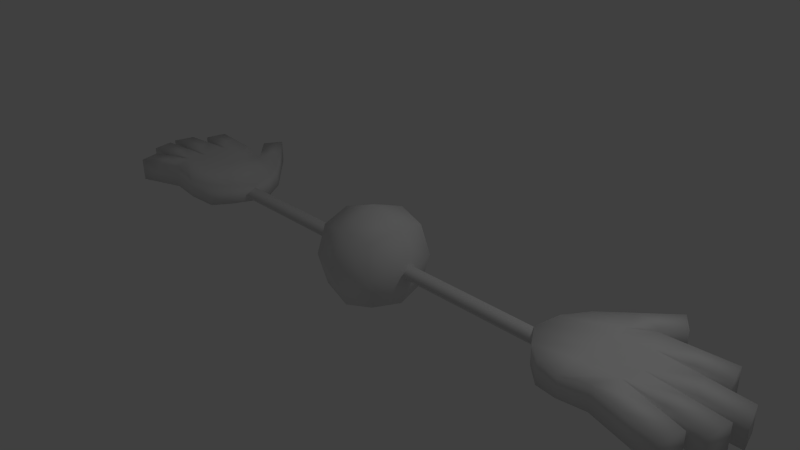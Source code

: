 # Source: carmesh2.blend  (saved by Blender 2.70.0; exported with 4.5.12 LTS)
import bpy
from mathutils import Matrix  # noqa: F401  (used for matrix-valued properties, if any)

bpy.ops.wm.read_factory_settings(use_empty=True)
scene = bpy.context.scene
scene.name = 'Scene'

# ---- collections
col_collection_1 = bpy.data.collections.new('Collection 1'); scene.collection.children.link(col_collection_1)

# ---- materials (node trees are filled in below, after node groups)
mat_material = bpy.data.materials.new('Material')
mat_material.alpha_threshold = 0.0
mat_material.use_transparent_shadow = False
mat_material.roughness = 0.5
mat_material.line_color = (0.0, 0.0, 0.0, 1.0)

# ---- material node trees

# ---- world
world_world = bpy.data.worlds.new('World'); scene.world = world_world
world_world.color = (0.05088, 0.05088, 0.05088)
world_world.use_sun_shadow = False
world_world.sun_shadow_jitter_overblur = 0.0
world_world.cycles.sampling_method = 'MANUAL'
world_world.cycles.sample_map_resolution = 256

# ---- cameras
cam_camera = bpy.data.cameras.new('Camera')
cam_camera.clip_end = 100.0
cam_camera.lens = 35.0
cam_camera.sensor_width = 32.0
cam_camera.sensor_height = 18.0
cam_camera.ortho_scale = 7.314
cam_camera.dof.focus_distance = 0.0
cam_camera.dof.aperture_fstop = 128.0

# ---- lights
light_lamp = bpy.data.lights.new('Lamp', 'POINT')
light_lamp.transmission_factor = 0.0
light_lamp.cutoff_distance = 30.0
light_lamp.energy = 100.0
light_lamp.shadow_buffer_clip_start = 1.001
light_lamp.shadow_soft_size = 0.1
light_lamp.shadow_maximum_resolution = 0.006
light_lamp.use_absolute_resolution = True
light_lamp.cycles.use_multiple_importance_sampling = False

# ---- meshes
me_cube_001 = bpy.data.meshes.new('Cube.001')
me_cube_001.from_pydata([(-0.4304, -0.4304, -0.4304), (-0.4304, 0.4304, -0.4304), (-3.776, -0.6109, -0.04375), (-0.6069, -0.1224, -0.008971), (-0.4304, -0.4304, 0.4304), (-0.4304, 0.4304, 0.4304), (-0.6069, -0.001432, -0.1299), (-0.6069, 0.1195, -0.008971), (0.0, 0.5113, 0.5113), (0.0, 0.5113, -0.5113), (0.0, -0.5113, 0.5113), (0.0, -0.4902, -0.5475), (-0.5113, 5.96e-08, 0.5113), (-0.5113, 5.96e-08, -0.5113), (-0.6069, -0.001432, 0.112), (-2.805, -0.1224, -0.008971), (0.0, 0.004335, -0.7527), (0.0, 5.96e-08, 0.7006), (-0.5113, -0.5113, 0.0), (-0.5113, 0.5113, 0.0), (-2.805, -0.001432, -0.1299), (-2.805, 0.1195, -0.008971), (0.0, 0.7006, 0.0), (0.0, -0.7006, 0.0), (-0.7006, 5.96e-08, 0.0), (-2.805, -0.001432, 0.112), (-3.742, 0.628, -0.03978), (-2.926, 0.622, -0.1491), (-3.058, -0.5072, -0.1612), (-3.776, -0.6109, 0.2806), (-3.742, 0.628, 0.2845), (-2.926, 0.622, 0.1752), (-3.058, -0.5072, 0.1631), (-3.389, 0.622, -0.1491), (-3.389, 0.622, 0.1752), (-3.389, -0.6138, 0.1752), (-3.389, -0.6138, -0.08938), (-2.613, 0.004119, 0.1227), (-3.964, 0.004119, -0.08764), (-3.964, 0.004119, 0.2367), (-2.613, 0.004119, -0.09668), (-3.389, 0.004119, 0.2349), (-3.389, 0.004119, -0.08938), (-3.9, 0.3254, 0.2845), (-2.722, 0.3131, -0.1491), (-2.722, 0.3131, 0.1752), (-3.9, 0.3254, -0.03978), (-3.389, 0.3131, 0.2349), (-3.389, 0.3131, -0.1491), (-2.823, -0.3048, 0.1511), (-3.918, -0.3148, -0.04375), (-3.389, -0.3048, 0.2349), (-3.389, -0.3048, -0.08938), (-3.918, -0.3148, 0.2806), (-2.823, -0.3048, -0.1251), (-3.69, 1.285, -0.1374), (-3.69, 1.285, 0.1869), (-3.866, 1.046, -0.1491), (-3.866, 1.046, 0.1752), (-4.592, 0.7676, -0.1013), (-4.592, 0.7676, 0.223), (-4.654, 0.465, 0.223), (-4.654, 0.465, -0.1013), (-5.036, 0.08317, -0.1537), (-5.036, 0.08317, 0.1706), (-4.96, 0.3826, 0.1706), (-4.96, 0.3826, -0.1537), (-4.938, -0.05715, -0.1263), (-4.938, -0.05715, 0.198), (-4.876, -0.3597, -0.1263), (-4.876, -0.3597, 0.198), (-4.611, -0.7415, -0.1415), (-4.611, -0.7415, 0.1828), (-4.699, -0.4455, -0.1415), (-4.699, -0.4455, 0.1828), (-4.277, 0.3952, -0.07053), (-4.277, 0.3952, 0.2538), (-4.167, 0.6978, -0.07053), (-4.167, 0.6978, 0.2538), (-4.43, 0.354, 0.2276), (-4.43, 0.354, -0.09673), (-4.5, 0.04364, -0.1207), (-4.5, 0.04364, 0.2037), (-4.397, -0.3373, -0.085), (-4.397, -0.3373, 0.2393), (-4.451, -0.02652, 0.2174), (-4.451, -0.02652, -0.1069), (-4.309, -0.3801, 0.2317), (-4.309, -0.3801, -0.0926), (-4.193, -0.6762, 0.2317), (-4.193, -0.6762, -0.0926), (-3.627, 0.8338, -0.1491), (-3.627, 0.8338, 0.1752), (-3.308, 0.9537, -0.1433), (-3.308, 0.9537, 0.181), (-1.25, -0.1224, -0.008971), (-1.25, -0.001432, -0.1299), (-1.25, 0.1195, -0.008971), (-1.25, -0.001432, 0.112), (-2.028, -0.1224, -0.008971), (-2.028, -0.001432, -0.1299), (-2.028, 0.1195, -0.008971), (-2.028, -0.001432, 0.112), (-1.639, -0.1224, -0.008971), (-1.639, -0.001432, -0.1299), (-1.639, 0.1195, -0.008971), (-1.639, -0.001432, 0.112)], [], [(24, 19, 1, 13), (47, 34, 30, 43), (23, 18, 0, 11), (48, 33, 27, 44), (17, 8, 5, 12), (19, 22, 9, 1), (35, 29, 2, 36), (13, 1, 9, 16), (49, 32, 28, 54), (18, 24, 13, 0), (91, 92, 58, 57), (75, 76, 61, 62), (10, 17, 12, 4), (0, 13, 16, 11), (46, 43, 76, 75), (12, 5, 19, 24), (99, 102, 25, 15), (100, 99, 15, 20), (10, 4, 18, 23), (5, 8, 22, 19), (101, 100, 20, 21), (4, 12, 24, 18), (102, 101, 21, 25), (45, 31, 34, 47), (46, 26, 33, 48), (32, 35, 36, 28), (30, 34, 33, 26), (51, 41, 39, 53), (52, 42, 40, 54), (45, 37, 40, 44), (83, 84, 70, 69), (49, 37, 41, 51), (50, 38, 42, 52), (41, 47, 43, 39), (42, 48, 44, 40), (79, 80, 66, 65), (37, 45, 47, 41), (38, 46, 48, 42), (31, 45, 44, 27), (37, 49, 54, 40), (35, 51, 53, 29), (36, 52, 54, 28), (87, 88, 73, 74), (32, 49, 51, 35), (2, 50, 52, 36), (58, 56, 55, 57), (93, 91, 57, 55), (92, 94, 56, 58), (94, 93, 55, 56), (61, 60, 59, 62), (77, 75, 62, 59), (76, 78, 60, 61), (78, 77, 59, 60), (64, 65, 66, 63), (80, 81, 63, 66), (82, 79, 65, 64), (81, 82, 64, 63), (70, 68, 67, 69), (84, 85, 68, 70), (86, 83, 69, 67), (85, 86, 67, 68), (72, 74, 73, 71), (89, 87, 74, 72), (90, 89, 72, 71), (88, 90, 71, 73), (26, 46, 75, 77), (43, 30, 78, 76), (30, 26, 77, 78), (43, 46, 80, 79), (46, 38, 81, 80), (39, 43, 79, 82), (38, 39, 82, 81), (50, 53, 84, 83), (53, 39, 85, 84), (38, 50, 83, 86), (39, 38, 86, 85), (53, 50, 88, 87), (29, 53, 87, 89), (2, 29, 89, 90), (50, 2, 90, 88), (33, 34, 92, 91), (27, 33, 91, 93), (34, 31, 94, 92), (31, 27, 93, 94), (3, 14, 98, 95), (6, 3, 95, 96), (7, 6, 96, 97), (14, 7, 97, 98), (103, 106, 102, 99), (104, 103, 99, 100), (105, 104, 100, 101), (106, 105, 101, 102), (95, 98, 106, 103), (96, 95, 103, 104), (97, 96, 104, 105), (98, 97, 105, 106)])
me_cube_001.polygons.foreach_set('use_smooth', [True] * 96)
_uv = me_cube_001.uv_layers.new(name='UVMap')
_uv.uv.foreach_set('vector', [0.602, 0.6059, 0.4429, 0.6047, 0.4785, 0.4512, 0.6186, 0.4728, 0.7317, 0.1407, 0.7523, 0.09356, 0.8067, 0.1166, 0.8103, 0.1733, 0.8907, 0.6111, 0.7283, 0.6078, 0.7246, 0.504, 0.8232, 0.4166, 0.7302, 0.1399, 0.751, 0.09294, 0.6806, 0.06175, 0.6287, 0.09499, 0.6652, 0.8997, 0.4728, 0.9161, 0.4763, 0.7584, 0.6157, 0.7382, 0.4205, 0.6025, 0.04224, 0.6025, 0.04224, 0.2243, 0.3606, 0.2841, 0.669, 0.2816, 0.7284, 0.3073, 0.7271, 0.3067, 0.6679, 0.281, 0.6186, 0.4728, 0.4785, 0.4512, 0.4735, 0.2936, 0.6721, 0.3044, 0.6036, 0.1964, 0.6257, 0.243, 0.6244, 0.2424, 0.6025, 0.1958, 0.7283, 0.6078, 0.602, 0.6059, 0.6186, 0.4728, 0.7246, 0.504, 0.8015, 0.07677, 0.8028, 0.07739, 0.8532, 0.06122, 0.8519, 0.0606, 0.871, 0.1874, 0.8723, 0.188, 0.9342, 0.2027, 0.9329, 0.2021, 0.8228, 0.7904, 0.6652, 0.8997, 0.6157, 0.7382, 0.7207, 0.7106, 0.7246, 0.504, 0.6186, 0.4728, 0.6721, 0.3044, 0.8232, 0.4166, 0.809, 0.1726, 0.8103, 0.1733, 0.8723, 0.188, 0.871, 0.1874, 0.6157, 0.7382, 0.4763, 0.7584, 0.4429, 0.6047, 0.602, 0.6059, 0.232, 0.1163, 0.232, 0.1816, 0.05645, 0.1816, 0.05645, 0.1163, 0.232, 0.05101, 0.232, 0.1163, 0.05645, 0.1163, 0.05645, 0.05101, 0.8228, 0.7904, 0.7207, 0.7106, 0.7283, 0.6078, 0.8907, 0.6111, 0.3606, 0.9209, 0.04224, 0.9807, 0.04224, 0.6025, 0.4205, 0.6025, 0.232, 0.1163, 0.232, 0.05101, 0.05645, 0.05101, 0.05645, 0.1163, 0.7207, 0.7106, 0.6157, 0.7382, 0.602, 0.6059, 0.7283, 0.6078, 0.232, 0.1816, 0.232, 0.1163, 0.05645, 0.1163, 0.05645, 0.1816, 0.63, 0.09561, 0.6819, 0.06237, 0.7523, 0.09356, 0.7317, 0.1407, 0.809, 0.1726, 0.8054, 0.116, 0.751, 0.09294, 0.7302, 0.1399, 0.6257, 0.243, 0.669, 0.2816, 0.6679, 0.281, 0.6244, 0.2424, 0.8067, 0.1166, 0.7523, 0.09356, 0.751, 0.09294, 0.8054, 0.116, 0.69, 0.2347, 0.7109, 0.1877, 0.7982, 0.2264, 0.77, 0.2719, 0.6888, 0.2341, 0.7096, 0.1871, 0.5916, 0.1348, 0.6025, 0.1958, 0.63, 0.09561, 0.5924, 0.1352, 0.5916, 0.1348, 0.6287, 0.09499, 0.8398, 0.3069, 0.8411, 0.3075, 0.9123, 0.3431, 0.911, 0.3425, 0.6036, 0.1964, 0.5924, 0.1352, 0.7109, 0.1877, 0.69, 0.2347, 0.7687, 0.2713, 0.7969, 0.2258, 0.7096, 0.1871, 0.6888, 0.2341, 0.7109, 0.1877, 0.7317, 0.1407, 0.8103, 0.1733, 0.7982, 0.2264, 0.7096, 0.1871, 0.7302, 0.1399, 0.6287, 0.09499, 0.5916, 0.1348, 0.8926, 0.2045, 0.8913, 0.2039, 0.9736, 0.2351, 0.9749, 0.2358, 0.5924, 0.1352, 0.63, 0.09561, 0.7317, 0.1407, 0.7109, 0.1877, 0.7969, 0.2258, 0.809, 0.1726, 0.7302, 0.1399, 0.7096, 0.1871, 0.6819, 0.06237, 0.63, 0.09561, 0.6287, 0.09499, 0.6806, 0.06175, 0.5924, 0.1352, 0.6036, 0.1964, 0.6025, 0.1958, 0.5916, 0.1348, 0.669, 0.2816, 0.69, 0.2347, 0.77, 0.2719, 0.7284, 0.3073, 0.6679, 0.281, 0.6888, 0.2341, 0.6025, 0.1958, 0.6244, 0.2424, 0.8248, 0.3081, 0.8235, 0.3074, 0.8782, 0.3436, 0.8795, 0.3442, 0.6257, 0.243, 0.6036, 0.1964, 0.69, 0.2347, 0.669, 0.2816, 0.7271, 0.3067, 0.7687, 0.2713, 0.6888, 0.2341, 0.6679, 0.281, 0.8532, 0.06122, 0.8428, 0.01295, 0.8415, 0.01233, 0.8519, 0.0606, 0.761, 0.03704, 0.8015, 0.07677, 0.8519, 0.0606, 0.8415, 0.01233, 0.8028, 0.07739, 0.7623, 0.03766, 0.8428, 0.01295, 0.8532, 0.06122, 0.7623, 0.03766, 0.761, 0.03704, 0.8415, 0.01233, 0.8428, 0.01295, 0.9342, 0.2027, 0.9451, 0.1525, 0.9438, 0.1519, 0.9329, 0.2021, 0.8746, 0.1339, 0.871, 0.1874, 0.9329, 0.2021, 0.9438, 0.1519, 0.8723, 0.188, 0.8759, 0.1346, 0.9451, 0.1525, 0.9342, 0.2027, 0.8759, 0.1346, 0.8746, 0.1339, 0.9438, 0.1519, 0.9451, 0.1525, 0.9663, 0.2864, 0.9749, 0.2358, 0.9736, 0.2351, 0.965, 0.2858, 0.8913, 0.2039, 0.881, 0.2558, 0.965, 0.2858, 0.9736, 0.2351, 0.8823, 0.2564, 0.8926, 0.2045, 0.9749, 0.2358, 0.9663, 0.2864, 0.881, 0.2558, 0.8823, 0.2564, 0.9663, 0.2864, 0.965, 0.2858, 0.9123, 0.3431, 0.9421, 0.3013, 0.9409, 0.3007, 0.911, 0.3425, 0.8411, 0.3075, 0.8702, 0.2638, 0.9421, 0.3013, 0.9123, 0.3431, 0.8689, 0.2632, 0.8398, 0.3069, 0.911, 0.3425, 0.9409, 0.3007, 0.8702, 0.2638, 0.8689, 0.2632, 0.9409, 0.3007, 0.9421, 0.3013, 0.8461, 0.3833, 0.8795, 0.3442, 0.8782, 0.3436, 0.8448, 0.3827, 0.7873, 0.3453, 0.8248, 0.3081, 0.8795, 0.3442, 0.8461, 0.3833, 0.786, 0.3447, 0.7873, 0.3453, 0.8461, 0.3833, 0.8448, 0.3827, 0.8235, 0.3074, 0.786, 0.3447, 0.8448, 0.3827, 0.8782, 0.3436, 0.8054, 0.116, 0.809, 0.1726, 0.871, 0.1874, 0.8746, 0.1339, 0.8103, 0.1733, 0.8067, 0.1166, 0.8759, 0.1346, 0.8723, 0.188, 0.8067, 0.1166, 0.8054, 0.116, 0.8746, 0.1339, 0.8759, 0.1346, 0.8103, 0.1733, 0.809, 0.1726, 0.8913, 0.2039, 0.8926, 0.2045, 0.809, 0.1726, 0.7969, 0.2258, 0.881, 0.2558, 0.8913, 0.2039, 0.7982, 0.2264, 0.8103, 0.1733, 0.8926, 0.2045, 0.8823, 0.2564, 0.7969, 0.2258, 0.7982, 0.2264, 0.8823, 0.2564, 0.881, 0.2558, 0.7687, 0.2713, 0.77, 0.2719, 0.8411, 0.3075, 0.8398, 0.3069, 0.77, 0.2719, 0.7982, 0.2264, 0.8702, 0.2638, 0.8411, 0.3075, 0.7969, 0.2258, 0.7687, 0.2713, 0.8398, 0.3069, 0.8689, 0.2632, 0.7982, 0.2264, 0.7969, 0.2258, 0.8689, 0.2632, 0.8702, 0.2638, 0.77, 0.2719, 0.7687, 0.2713, 0.8235, 0.3074, 0.8248, 0.3081, 0.7284, 0.3073, 0.77, 0.2719, 0.8248, 0.3081, 0.7873, 0.3453, 0.7271, 0.3067, 0.7284, 0.3073, 0.7873, 0.3453, 0.786, 0.3447, 0.7687, 0.2713, 0.7271, 0.3067, 0.786, 0.3447, 0.8235, 0.3074, 0.751, 0.09294, 0.7523, 0.09356, 0.8028, 0.07739, 0.8015, 0.07677, 0.6806, 0.06175, 0.751, 0.09294, 0.8015, 0.07677, 0.761, 0.03704, 0.7523, 0.09356, 0.6819, 0.06237, 0.7623, 0.03766, 0.8028, 0.07739, 0.6819, 0.06237, 0.6806, 0.06175, 0.761, 0.03704, 0.7623, 0.03766, 0.5529, 0.1163, 0.5529, 0.1816, 0.4075, 0.1816, 0.4075, 0.1163, 0.5529, 0.05101, 0.5529, 0.1163, 0.4075, 0.1163, 0.4075, 0.05101, 0.5529, 0.1163, 0.5529, 0.05101, 0.4075, 0.05101, 0.4075, 0.1163, 0.5529, 0.1816, 0.5529, 0.1163, 0.4075, 0.1163, 0.4075, 0.1816, 0.3198, 0.1163, 0.3198, 0.1816, 0.232, 0.1816, 0.232, 0.1163, 0.3198, 0.05101, 0.3198, 0.1163, 0.232, 0.1163, 0.232, 0.05101, 0.3198, 0.1163, 0.3198, 0.05101, 0.232, 0.05101, 0.232, 0.1163, 0.3198, 0.1816, 0.3198, 0.1163, 0.232, 0.1163, 0.232, 0.1816, 0.4075, 0.1163, 0.4075, 0.1816, 0.3198, 0.1816, 0.3198, 0.1163, 0.4075, 0.05101, 0.4075, 0.1163, 0.3198, 0.1163, 0.3198, 0.05101, 0.4075, 0.1163, 0.4075, 0.05101, 0.3198, 0.05101, 0.3198, 0.1163, 0.4075, 0.1816, 0.4075, 0.1163, 0.3198, 0.1163, 0.3198, 0.1816])
me_cube_001.use_remesh_preserve_volume = False
me_cube_001.use_remesh_preserve_attributes = False
me_cube_001.use_mirror_vertex_groups = False
me_cube_001.update()
me_cylinder_004 = bpy.data.meshes.new('Cylinder.004')
me_cylinder_004.from_pydata([(-0.5939, 0.08403, 4.422e-10), (-0.5939, -0.08403, 5.101e-08), (-0.4549, 0.08403, 0.3817), (-0.4549, -0.08403, 0.3817), (-0.1031, 0.08403, 0.5848), (-0.1031, -0.08403, 0.5848), (0.2969, 0.08403, 0.5143), (0.2969, -0.08403, 0.5143), (0.5581, 0.08403, 0.2031), (0.5581, -0.08403, 0.2031), (0.5581, 0.08403, -0.2031), (0.5581, -0.08403, -0.2031), (0.2969, 0.08403, -0.5143), (0.2969, -0.08403, -0.5143), (-0.1031, 0.08403, -0.5848), (-0.1031, -0.08403, -0.5848), (-0.4549, 0.08403, -0.3817), (-0.4549, -0.08403, -0.3817)], [], [(0, 1, 3, 2), (2, 3, 5, 4), (4, 5, 7, 6), (6, 7, 9, 8), (8, 9, 11, 10), (10, 11, 13, 12), (12, 13, 15, 14), (3, 1, 17, 15, 13, 11, 9, 7, 5), (16, 17, 1, 0), (14, 15, 17, 16), (0, 2, 4, 6, 8, 10, 12, 14, 16)])
me_cylinder_004.polygons.foreach_set('use_smooth', [1, 1, 1, 1, 1, 1, 1, 0, 1, 1, 0])
_uv = me_cylinder_004.uv_layers.new(name='UVMap')
_uv.uv.foreach_set('vector', [0.96, 0.09257, 0.9821, 0.09267, 0.9815, 0.1503, 0.9604, 0.1506, 0.9604, 0.1506, 0.9815, 0.1503, 0.9804, 0.1737, 0.9612, 0.1741, 0.9612, 0.1741, 0.9804, 0.1737, 0.9793, 0.1584, 0.962, 0.1587, 0.962, 0.1587, 0.9793, 0.1584, 0.9788, 0.1194, 0.9625, 0.1194, 0.9625, 0.1194, 0.9788, 0.1194, 0.9788, 0.07249, 0.9625, 0.07231, 0.9625, 0.07231, 0.9788, 0.07249, 0.9794, 0.03231, 0.9621, 0.0319, 0.9621, 0.0319, 0.9794, 0.03231, 0.9805, 0.01502, 0.9613, 0.01445, 0.8397, 0.1262, 0.8266, 0.08935, 0.8405, 0.053, 0.8746, 0.03394, 0.913, 0.04066, 0.9384, 0.07011, 0.9387, 0.109, 0.9134, 0.1391, 0.8741, 0.1461, 0.9604, 0.03561, 0.9816, 0.03609, 0.9821, 0.09267, 0.96, 0.09257, 0.9613, 0.01445, 0.9805, 0.01502, 0.9816, 0.03609, 0.9604, 0.03561, 0.8288, 0.09071, 0.8415, 0.1263, 0.8747, 0.1454, 0.9125, 0.1387, 0.9369, 0.1096, 0.9366, 0.07215, 0.9122, 0.04375, 0.8751, 0.03727, 0.8422, 0.05565])
me_cylinder_004.use_remesh_preserve_volume = False
me_cylinder_004.use_remesh_preserve_attributes = False
me_cylinder_004.use_mirror_vertex_groups = False
me_cylinder_004.update()
me_cylinder_003 = bpy.data.meshes.new('Cylinder.003')
me_cylinder_003.from_pydata([(0.3143, 0.4495, -4.705e-10), (-0.3143, 0.4495, 3.78e-08), (0.3143, 0.3443, 0.2889), (-0.3143, 0.3443, 0.2889), (0.3143, 0.07805, 0.4426), (-0.3143, 0.07805, 0.4426), (0.3143, -0.2247, 0.3892), (-0.3143, -0.2247, 0.3892), (0.3143, -0.4224, 0.1537), (-0.3143, -0.4224, 0.1537), (0.3143, -0.4224, -0.1537), (-0.3143, -0.4224, -0.1537), (0.3143, -0.2247, -0.3892), (-0.3143, -0.2247, -0.3892), (0.3143, 0.07805, -0.4426), (-0.3143, 0.07805, -0.4426), (0.3143, 0.3443, -0.2889), (-0.3143, 0.3443, -0.2889)], [], [(0, 1, 3, 2), (2, 3, 5, 4), (4, 5, 7, 6), (6, 7, 9, 8), (8, 9, 11, 10), (10, 11, 13, 12), (12, 13, 15, 14), (3, 1, 17, 15, 13, 11, 9, 7, 5), (16, 17, 1, 0), (14, 15, 17, 16), (0, 2, 4, 6, 8, 10, 12, 14, 16)])
me_cylinder_003.polygons.foreach_set('use_smooth', [1, 1, 1, 1, 1, 1, 1, 0, 1, 1, 0])
me_cylinder_003.use_remesh_preserve_volume = False
me_cylinder_003.use_remesh_preserve_attributes = False
me_cylinder_003.use_mirror_vertex_groups = False
me_cylinder_003.update()
me_cylinder_002 = bpy.data.meshes.new('Cylinder.002')
me_cylinder_002.from_pydata([(0.3143, 0.4495, -4.705e-10), (-0.3143, 0.4495, 3.78e-08), (0.3143, 0.3443, 0.2889), (-0.3143, 0.3443, 0.2889), (0.3143, 0.07805, 0.4426), (-0.3143, 0.07805, 0.4426), (0.3143, -0.2247, 0.3892), (-0.3143, -0.2247, 0.3892), (0.3143, -0.4224, 0.1537), (-0.3143, -0.4224, 0.1537), (0.3143, -0.4224, -0.1537), (-0.3143, -0.4224, -0.1537), (0.3143, -0.2247, -0.3892), (-0.3143, -0.2247, -0.3892), (0.3143, 0.07805, -0.4426), (-0.3143, 0.07805, -0.4426), (0.3143, 0.3443, -0.2889), (-0.3143, 0.3443, -0.2889)], [], [(0, 1, 3, 2), (2, 3, 5, 4), (4, 5, 7, 6), (6, 7, 9, 8), (8, 9, 11, 10), (10, 11, 13, 12), (12, 13, 15, 14), (3, 1, 17, 15, 13, 11, 9, 7, 5), (16, 17, 1, 0), (14, 15, 17, 16), (0, 2, 4, 6, 8, 10, 12, 14, 16)])
me_cylinder_002.polygons.foreach_set('use_smooth', [1, 1, 1, 1, 1, 1, 1, 0, 1, 1, 0])
me_cylinder_002.use_remesh_preserve_volume = False
me_cylinder_002.use_remesh_preserve_attributes = False
me_cylinder_002.use_mirror_vertex_groups = False
me_cylinder_002.update()
me_cylinder_001 = bpy.data.meshes.new('Cylinder.001')
me_cylinder_001.from_pydata([(0.3143, 0.4495, -4.705e-10), (-0.3143, 0.4495, 3.78e-08), (0.3143, 0.3443, 0.2889), (-0.3143, 0.3443, 0.2889), (0.3143, 0.07805, 0.4426), (-0.3143, 0.07805, 0.4426), (0.3143, -0.2247, 0.3892), (-0.3143, -0.2247, 0.3892), (0.3143, -0.4224, 0.1537), (-0.3143, -0.4224, 0.1537), (0.3143, -0.4224, -0.1537), (-0.3143, -0.4224, -0.1537), (0.3143, -0.2247, -0.3892), (-0.3143, -0.2247, -0.3892), (0.3143, 0.07805, -0.4426), (-0.3143, 0.07805, -0.4426), (0.3143, 0.3443, -0.2889), (-0.3143, 0.3443, -0.2889)], [], [(0, 1, 3, 2), (2, 3, 5, 4), (4, 5, 7, 6), (6, 7, 9, 8), (8, 9, 11, 10), (10, 11, 13, 12), (12, 13, 15, 14), (3, 1, 17, 15, 13, 11, 9, 7, 5), (16, 17, 1, 0), (14, 15, 17, 16), (0, 2, 4, 6, 8, 10, 12, 14, 16)])
me_cylinder_001.polygons.foreach_set('use_smooth', [1, 1, 1, 1, 1, 1, 1, 0, 1, 1, 0])
me_cylinder_001.use_remesh_preserve_volume = False
me_cylinder_001.use_remesh_preserve_attributes = False
me_cylinder_001.use_mirror_vertex_groups = False
me_cylinder_001.update()
me_cylinder = bpy.data.meshes.new('Cylinder')
me_cylinder.from_pydata([(0.3143, 0.4495, -4.705e-10), (-0.3143, 0.4495, 3.78e-08), (0.3143, 0.3443, 0.2889), (-0.3143, 0.3443, 0.2889), (0.3143, 0.07805, 0.4426), (-0.3143, 0.07805, 0.4426), (0.3143, -0.2247, 0.3892), (-0.3143, -0.2247, 0.3892), (0.3143, -0.4224, 0.1537), (-0.3143, -0.4224, 0.1537), (0.3143, -0.4224, -0.1537), (-0.3143, -0.4224, -0.1537), (0.3143, -0.2247, -0.3892), (-0.3143, -0.2247, -0.3892), (0.3143, 0.07805, -0.4426), (-0.3143, 0.07805, -0.4426), (0.3143, 0.3443, -0.2889), (-0.3143, 0.3443, -0.2889)], [], [(0, 1, 3, 2), (2, 3, 5, 4), (4, 5, 7, 6), (6, 7, 9, 8), (8, 9, 11, 10), (10, 11, 13, 12), (12, 13, 15, 14), (3, 1, 17, 15, 13, 11, 9, 7, 5), (16, 17, 1, 0), (14, 15, 17, 16), (0, 2, 4, 6, 8, 10, 12, 14, 16)])
me_cylinder.polygons.foreach_set('use_smooth', [1, 1, 1, 1, 1, 1, 1, 0, 1, 1, 0])
_uv = me_cylinder.uv_layers.new(name='UVMap')
_uv.uv.foreach_set('vector', [0.6888, 0.1097, 0.8036, 0.1096, 0.8034, 0.1613, 0.6886, 0.1614, 0.6886, 0.1614, 0.8034, 0.1613, 0.8029, 0.1868, 0.6881, 0.1869, 0.6881, 0.1869, 0.8029, 0.1868, 0.8022, 0.1742, 0.6874, 0.1743, 0.6874, 0.1743, 0.8022, 0.1742, 0.8018, 0.1294, 0.687, 0.1295, 0.687, 0.1295, 0.8018, 0.1294, 0.8018, 0.07332, 0.687, 0.07338, 0.687, 0.07338, 0.8018, 0.07332, 0.8022, 0.03223, 0.6874, 0.0323, 0.6874, 0.0323, 0.8022, 0.03223, 0.8029, 0.02536, 0.6881, 0.02543, 0.5128, 0.1646, 0.4911, 0.1049, 0.5128, 0.04533, 0.5677, 0.0136, 0.6302, 0.02461, 0.671, 0.0732, 0.671, 0.1366, 0.6302, 0.1852, 0.5677, 0.1963, 0.6886, 0.05598, 0.8034, 0.05591, 0.8036, 0.1096, 0.6888, 0.1097, 0.6881, 0.02543, 0.8029, 0.02536, 0.8034, 0.05591, 0.6886, 0.05598, 0.492, 0.1073, 0.5137, 0.1669, 0.5686, 0.1986, 0.6311, 0.1876, 0.6719, 0.139, 0.6719, 0.07556, 0.6311, 0.02697, 0.5686, 0.01596, 0.5137, 0.04769])
me_cylinder.use_remesh_preserve_volume = False
me_cylinder.use_remesh_preserve_attributes = False
me_cylinder.use_mirror_vertex_groups = False
me_cylinder.update()
me_cube = bpy.data.meshes.new('Cube')
me_cube.from_pydata([(-0.9355, -1.029, -0.7496), (-0.6143, 2.229, -0.4409), (-0.717, -1.0, 0.3254), (-0.5937, 1.937, -0.118), (0.0, 2.329, -0.4607), (0.0, -1.022, -0.8288), (2.384e-07, 1.989, -0.08418), (0.0, -1.022, 0.08773), (-0.5994, 1.55, -0.9329), (-0.7041, 0.5544, 0.07751), (0.0, 1.642, -1.067), (6.399e-08, 0.5498, 0.3254), (-0.6476, 2.8, -0.9935), (0.0, 2.8, -0.9935), (-0.6353, 2.391, -0.6132), (0.0, 2.375, -0.6193), (0.0, 2.433, -0.6193), (-0.6476, 2.433, -0.6193), (-1.439, 1.745, -1.011), (-1.123, 1.534, -0.6072), (-1.168, 1.552, -0.599), (-0.6353, 2.762, -0.9912), (0.0, 2.746, -0.9973), (-0.6353, 2.759, -0.9912), (-1.295, 1.655, -1.037), (-0.4869, -1.022, -0.8288), (-0.4869, -1.022, 0.08773), (-0.4869, -1.655, -0.8288), (-0.4869, -1.655, 0.08773), (-0.3233, -1.66, -0.6523), (-0.3233, -1.66, -0.08879), (-0.3233, -1.136, -0.6523), (-0.3233, -1.136, -0.08879), (0.0, -1.0, -1.0), (0.0, -1.0, 0.3254), (0.0, -1.655, 0.08773), (0.0, -1.655, -0.8288), (0.0, -1.66, -0.08879), (0.0, -1.66, -0.6523), (0.0, -1.136, -0.08879), (0.0, -1.136, -0.6523), (-1.36, 0.6588, -1.028), (-1.034, 0.7194, -0.6903), (-1.074, 0.7442, -0.6816), (-1.314, 0.6441, -1.065), (-1.89, -0.2348, -0.8259), (-1.378, -0.1397, -0.2962), (-1.442, -0.1008, -0.2825), (-1.818, -0.2579, -0.8846), (-1.197, 0.52, -0.7421), (-1.296, 0.4933, -0.8748), (-1.394, 0.05338, -0.5048), (-1.563, 0.03316, -0.7561), (-0.7083, 0.3668, -0.7643), (-0.7458, 0.3048, -0.9158), (-0.8096, -0.1458, -0.5592), (-0.8684, -0.243, -0.797), (-0.8238, 2.198, -0.7025), (-0.9972, 1.899, -0.7012), (-0.8231, 2.341, -0.85), (-1.067, 1.972, -0.8682), (-0.4011, 1.754, -0.6583), (-0.5745, 1.455, -0.657), (-0.3835, 1.874, -0.7981), (-0.6153, 1.487, -0.8163), (-0.5229, 2.329, -0.4607), (-0.5023, 1.989, -0.08418), (-0.5023, 1.642, -1.067), (-0.6123, 0.5498, 0.3254), (-0.7264, -1.017, -0.9551), (0.0, 0.5498, -0.9074), (-0.6123, 0.5498, -0.9074), (0.0, -0.9404, -0.9074), (-0.6123, -0.9404, -0.9074), (0.0, -0.9404, 0.3478), (-0.6123, -0.9404, 0.3478)], [], [(25, 5, 36, 27), (25, 26, 2, 0), (8, 9, 3, 1), (66, 65, 1, 3), (12, 18, 20, 17), (66, 3, 9, 68), (0, 2, 9, 8), (16, 17, 14, 15), (24, 18, 12, 23), (12, 13, 22, 21), (13, 12, 17, 16), (17, 20, 19, 14), (15, 14, 21, 22), (65, 4, 10, 67), (7, 26, 28, 35), (26, 25, 27, 28), (35, 28, 30, 37), (28, 27, 29, 30), (40, 39, 32, 31), (69, 67, 10, 33), (37, 30, 32, 39), (30, 29, 31, 32), (25, 33, 5), (27, 36, 38, 29), (0, 69, 33, 25), (26, 7, 34), (29, 38, 40, 31), (2, 26, 34), (43, 42, 44, 41), (20, 18, 24, 19), (41, 44, 48, 45), (47, 45, 48, 46), (43, 41, 45, 47), (42, 43, 47, 46), (49, 51, 55, 53), (44, 42, 46, 48), (58, 60, 64, 62), (52, 50, 54, 56), (51, 52, 56, 55), (50, 49, 53, 54), (24, 23, 14, 19), (59, 57, 61, 63), (57, 58, 62, 61), (60, 59, 63, 64), (6, 4, 65, 66), (6, 66, 68, 11), (1, 65, 67, 8), (0, 8, 67, 69), (11, 68, 71, 70), (70, 71, 73, 72), (72, 73, 75, 74), (34, 74, 75, 2), (73, 71, 68, 75), (2, 75, 68, 9)])
me_cube.polygons.foreach_set('use_smooth', [1, 1, 1, 1, 0, 1, 1, 1, 1, 1, 0, 1, 1, 1, 1, 1, 1, 1, 1, 1, 1, 1, 1, 1, 1, 1, 1, 1, 0, 1, 0, 0, 0, 0, 1, 1, 1, 1, 1, 1, 1, 1, 1, 1, 1, 1, 1, 1, 1, 1, 1, 1, 1, 1])
_uv = me_cube.uv_layers.new(name='UVMap')
_uv.uv.foreach_set('vector', [0.6417, 0.8367, 0.5331, 0.8367, 0.5331, 0.7241, 0.6417, 0.7241, 0.3319, 0.6515, 0.1524, 0.6591, 0.137, 0.6055, 0.282, 0.5925, 0.3755, 0.2341, 0.163, 0.3459, 0.2764, 0.1563, 0.3295, 0.1449, 0.2706, 0.1393, 0.3373, 0.1299, 0.3295, 0.1449, 0.2764, 0.1563, 0.6585, 0.8488, 0.9689, 0.8763, 0.9023, 0.9826, 0.7248, 0.9876, 0.2706, 0.1393, 0.2764, 0.1563, 0.163, 0.3459, 0.1157, 0.3354, 0.282, 0.5925, 0.137, 0.6055, 0.163, 0.3459, 0.3755, 0.2341, 0.5947, 0.9824, 0.7248, 0.9876, 0.7273, 0.9885, 0.6044, 0.9816, 0.9347, 0.8744, 0.9689, 0.8763, 0.6585, 0.8488, 0.6638, 0.8529, 0.6585, 0.8488, 0.5057, 0.866, 0.5196, 0.8672, 0.6631, 0.8527, 0.5057, 0.866, 0.6585, 0.8488, 0.7248, 0.9876, 0.5947, 0.9824, 0.7248, 0.9876, 0.9023, 0.9826, 0.8939, 0.9803, 0.7273, 0.9885, 0.6044, 0.9816, 0.7273, 0.9885, 0.6631, 0.8527, 0.5196, 0.8672, 0.3373, 0.1299, 0.3739, 0.0252, 0.4919, 0.1929, 0.4026, 0.2229, 0.9546, 0.8367, 0.846, 0.8367, 0.846, 0.7241, 0.9546, 0.7241, 0.846, 0.8367, 0.6417, 0.8367, 0.6417, 0.7241, 0.846, 0.7241, 0.8843, 0.6625, 0.846, 0.7241, 0.8187, 0.6914, 0.8643, 0.6514, 0.846, 0.7241, 0.6417, 0.7241, 0.6722, 0.6952, 0.8187, 0.6914, 0.5073, 0.455, 0.6746, 0.455, 0.6746, 0.5509, 0.5073, 0.5509, 0.3209, 0.5991, 0.4026, 0.2229, 0.4919, 0.1929, 0.4506, 0.6958, 0.8643, 0.6514, 0.8187, 0.6914, 0.7985, 0.6156, 0.8349, 0.6046, 0.8187, 0.6914, 0.6722, 0.6952, 0.7216, 0.608, 0.7985, 0.6156, 0.3319, 0.6515, 0.4506, 0.6958, 0.4234, 0.7283, 0.6417, 0.7241, 0.6064, 0.6613, 0.6264, 0.6509, 0.6722, 0.6952, 0.282, 0.5925, 0.3209, 0.5991, 0.4506, 0.6958, 0.3319, 0.6515, 0.1524, 0.6591, 0.06923, 0.7324, 0.03331, 0.6917, 0.6722, 0.6952, 0.6264, 0.6509, 0.6712, 0.5859, 0.7216, 0.608, 0.137, 0.6055, 0.1524, 0.6591, 0.03331, 0.6917, 0.7256, 0.5391, 0.7283, 0.5398, 0.7532, 0.4558, 0.7531, 0.4573, 0.9023, 0.9826, 0.9689, 0.8763, 0.9347, 0.8744, 0.8939, 0.9803, 0.7531, 0.4573, 0.7532, 0.4558, 0.9802, 0.4681, 0.9962, 0.4718, 0.887, 0.6052, 0.9962, 0.4718, 0.9802, 0.4681, 0.8837, 0.6032, 0.7256, 0.5391, 0.7531, 0.4573, 0.9962, 0.4718, 0.887, 0.6052, 0.7283, 0.5398, 0.7256, 0.5391, 0.887, 0.6052, 0.8837, 0.6032, 0.9646, 0.3623, 0.7279, 0.3987, 0.8696, 0.339, 0.8677, 0.3364, 0.7532, 0.4558, 0.7283, 0.5398, 0.8837, 0.6032, 0.9802, 0.4681, 0.9684, 0.3635, 0.9745, 0.2757, 0.8628, 0.3273, 0.8618, 0.3265, 0.7279, 0.2392, 0.9869, 0.2818, 0.8648, 0.3353, 0.8624, 0.3394, 0.7279, 0.3987, 0.7279, 0.2392, 0.8624, 0.3394, 0.8696, 0.339, 0.9869, 0.2818, 0.9646, 0.3623, 0.8677, 0.3364, 0.8648, 0.3353, 0.9347, 0.8744, 0.6638, 0.8529, 0.7273, 0.9885, 0.8939, 0.9803, 0.7287, 0.24, 0.7242, 0.4016, 0.8598, 0.3242, 0.8646, 0.3235, 0.7242, 0.4016, 0.9684, 0.3635, 0.8618, 0.3265, 0.8598, 0.3242, 0.9745, 0.2757, 0.7287, 0.24, 0.8646, 0.3235, 0.8628, 0.3273, 0.2418, 0.04574, 0.3739, 0.0252, 0.3373, 0.1299, 0.2706, 0.1393, 0.2418, 0.04574, 0.2706, 0.1393, 0.1157, 0.3354, 0.0252, 0.2505, 0.3295, 0.1449, 0.3373, 0.1299, 0.4026, 0.2229, 0.3755, 0.2341, 0.282, 0.5925, 0.3755, 0.2341, 0.4026, 0.2229, 0.3209, 0.5991, 0.07739, 0.9353, 0.07305, 0.7861, 0.127, 0.8204, 0.1292, 0.9169, 0.1292, 0.9169, 0.127, 0.8204, 0.3622, 0.8178, 0.3617, 0.9143, 0.3617, 0.9143, 0.3622, 0.8178, 0.44, 0.781, 0.4378, 0.9318, 0.03331, 0.6917, 0.0252, 0.682, 0.1186, 0.604, 0.137, 0.6055, 0.3622, 0.8178, 0.127, 0.8204, 0.07305, 0.7861, 0.44, 0.781, 0.137, 0.6055, 0.1186, 0.604, 0.1157, 0.3354, 0.163, 0.3459])
me_cube.materials.append(mat_material)
me_cube.use_remesh_preserve_volume = False
me_cube.use_remesh_preserve_attributes = False
me_cube.use_mirror_vertex_groups = False
me_cube.update()
arm_armature = bpy.data.armatures.new('Armature')  # bones are not reproduced

# ---- objects
ob_armature = bpy.data.objects.new('Armature', arm_armature)
ob_person = bpy.data.objects.new('Person', me_cube_001)
ob_swheel = bpy.data.objects.new('swheel', me_cylinder_004)
ob_bwheel_l = bpy.data.objects.new('bwheel.l', me_cylinder_003)
ob_bwheel_r = bpy.data.objects.new('bwheel.r', me_cylinder_002)
ob_fwheel_r = bpy.data.objects.new('fwheel.r', me_cylinder_001)
ob_fwheel_l = bpy.data.objects.new('fwheel.l', me_cylinder)
ob_carmesh = bpy.data.objects.new('CarMesh', me_cube)
ob_lamp = bpy.data.objects.new('Lamp', light_lamp)
ob_camera = bpy.data.objects.new('Camera', cam_camera)

# ---- transforms, parenting, visibility, modifiers, constraints
ob_armature.location = (0.0, 0.0, 0.0)
ob_armature.show_in_front = True
ob_armature.lineart.crease_threshold = 0.0
ob_person.parent = ob_armature
ob_person.location = (0.0, 0.0, 0.0)
ob_person.lineart.crease_threshold = 0.0
_vg = ob_person.vertex_groups.new(name='Root')
for _i, _w in zip([0, 1, 4, 5, 8, 9, 10, 11, 12, 13, 16, 17, 18, 19, 22, 23], [0.1964, 0.6059, 0.2454, 0.6905, 0.8116, 0.6784, 0.5979, 0.5308, 0.2309, 0.1836, 0.554, 0.6636, 0.1356, 0.7299, 1.0, 0.5778]): _vg.add([_i], _w, 'REPLACE')
_vg = ob_person.vertex_groups.new(name='upper.r')
for _i, _w in zip([8, 9, 10, 11, 16, 17, 23], [0.1335, 0.1302, 0.3765, 0.4059, 0.3168, 0.2984, 0.394]): _vg.add([_i], _w, 'REPLACE')
_vg = ob_person.vertex_groups.new(name='uppermiddle.r')
_vg = ob_person.vertex_groups.new(name='lowermiddle.r')
_vg = ob_person.vertex_groups.new(name='lower.r')
_vg = ob_person.vertex_groups.new(name='thumbbase.r')
_vg = ob_person.vertex_groups.new(name='thumb.r')
_vg = ob_person.vertex_groups.new(name='hand.r')
for _i, _w in zip([59, 60, 61, 62, 69, 70, 71, 72, 73, 74, 75, 76, 77, 78, 79, 80, 81, 82, 83, 84, 85, 86, 87, 88, 89, 90], [0.0, 0.0, 0.0, 0.0, 0.0, 0.0, 0.0, 0.0, 0.0, 0.0, 0.0, 0.0, 0.0, 0.0, 0.0, 0.0, 0.0, 0.0, 0.0, 0.0, 0.0, 0.0, 0.0, 0.0, 0.0, 0.0]): _vg.add([_i], _w, 'REPLACE')
_vg = ob_person.vertex_groups.new(name='fingers.r')
_vg = ob_person.vertex_groups.new(name='upper.l')
for _i, _w in zip([0, 1, 3, 4, 5, 6, 7, 8, 9, 10, 11, 12, 13, 14, 16, 17, 18, 19, 23, 24, 95, 96, 97, 98, 104, 105], [0.7582, 0.2703, 0.9998, 0.7335, 0.2539, 0.9996, 0.9996, 0.1335, 0.1302, 0.3765, 0.4059, 0.7417, 0.7453, 0.9997, 0.3168, 0.2984, 0.8464, 0.2083, 0.394, 0.9986, 0.986, 0.9804, 0.979, 0.9843, 0.001414, 0.004859]): _vg.add([_i], _w, 'REPLACE')
_vg = ob_person.vertex_groups.new(name='uppermiddle.l')
for _i, _w in zip([103, 104, 105, 106], [0.9631, 0.9485, 0.9451, 0.9587]): _vg.add([_i], _w, 'REPLACE')
_vg = ob_person.vertex_groups.new(name='lowermiddle.l')
for _i, _w in zip([20, 99, 100, 101, 102, 104, 105], [0.02954, 0.9813, 0.9739, 0.9719, 0.979, 0.001081, 0.004478]): _vg.add([_i], _w, 'REPLACE')
_vg = ob_person.vertex_groups.new(name='lower.l')
for _i, _w in zip([15, 20, 21, 25, 27, 28, 31, 32, 35, 36, 37, 40, 41, 44, 45, 49, 51, 52, 54], [0.9858, 0.9595, 0.9794, 0.9865, 0.05527, 0.4157, 0.06904, 0.2277, 0.0649, 0.07588, 0.7065, 0.965, 0.001128, 0.4625, 0.3883, 0.7506, 0.04717, 0.07224, 0.7735]): _vg.add([_i], _w, 'REPLACE')
_vg = ob_person.vertex_groups.new(name='thumbbase.l')
for _i, _w in zip([26, 27, 28, 30, 31, 32, 33, 34, 35, 36, 37, 41, 43, 44, 45, 46, 47, 48, 49, 51, 54, 59, 60, 61, 62, 63, 64, 65, 66, 75, 76, 77, 78, 79, 80, 81, 82, 93, 94], [0.08178, 0.7881, 0.07236, 0.08782, 0.7449, 0.2456, 0.1274, 0.1217, 0.05893, 0.04158, 0.1785, 0.06603, 0.05852, 0.3883, 0.4704, 0.07902, 0.5323, 0.6058, 0.07346, 0.04891, 0.01561, 0.07539, 0.075, 0.0743, 0.07498, 0.01127, 0.0118, 0.01465, 0.01559, 0.07538, 0.07226, 0.07665, 0.07591, 0.02159, 0.02679, 0.004393, 0.006224, 0.02212, 0.0366]): _vg.add([_i], _w, 'REPLACE')
_vg = ob_person.vertex_groups.new(name='thumb.l')
for _i, _w in zip([26, 27, 30, 31, 33, 34, 43, 44, 45, 46, 47, 48, 55, 56, 57, 58, 59, 60, 61, 62, 63, 64, 65, 66, 75, 76, 77, 78, 79, 80, 82, 91, 92, 93, 94], [0.2848, 0.1305, 0.2263, 0.1558, 0.8108, 0.7943, 0.0597, 0.05505, 0.01846, 0.06639, 0.1576, 0.1338, 0.9977, 0.9935, 1.001, 0.9938, 0.1381, 0.1357, 0.1267, 0.126, 0.0052, 0.00582, 0.008461, 0.008845, 0.1126, 0.1157, 0.1617, 0.1494, 0.01592, 0.01784, 0.001019, 1.01, 0.976, 0.9593, 0.9454]): _vg.add([_i], _w, 'REPLACE')
_vg = ob_person.vertex_groups.new(name='hand.l')
for _i, _w in zip([2, 26, 27, 28, 29, 30, 31, 32, 33, 34, 35, 36, 37, 38, 39, 41, 42, 43, 44, 45, 46, 47, 48, 49, 50, 51, 52, 53, 54, 59, 60, 61, 62, 63, 64, 65, 66, 67, 68, 69, 70, 71, 72, 73, 74, 75, 76, 77, 78, 79, 80, 81, 82, 83, 84, 85, 86, 87, 88, 89, 90], [0.928, 0.6281, 0.002172, 0.5059, 0.9188, 0.6806, 0.01032, 0.5221, 0.0561, 0.08408, 0.8639, 0.8674, 0.1064, 0.9899, 0.9531, 0.8883, 0.9783, 0.8714, 0.09402, 0.1066, 0.8476, 0.2886, 0.2458, 0.1725, 0.9096, 0.8879, 0.9037, 0.8996, 0.1912, 0.0, 0.0, 0.0, 0.0, 0.09473, 0.09377, 0.0912, 0.08137, 0.0, 0.0, 0.0, 0.0, 0.07237, 0.0807, 0.0, 0.0, 0.0, 0.0, 0.0, 0.0, 0.0, 0.0, 0.0, 0.0, 0.0, 0.0, 0.0, 0.0, 0.07741, 0.0, 0.08191, 0.0]): _vg.add([_i], _w, 'REPLACE')
_vg = ob_person.vertex_groups.new(name='fingers.l')
for _i, _w in zip([2, 29, 39, 50, 53, 59, 60, 61, 62, 63, 64, 65, 66, 67, 68, 69, 70, 71, 72, 73, 74, 75, 76, 77, 78, 79, 80, 81, 82, 83, 84, 85, 86, 87, 88, 89, 90], [0.01974, 0.03381, 0.2187, 0.07823, 0.2837, 1.0, 1.0, 1.0, 1.0, 1.0, 1.0, 1.0, 1.0, 1.0, 1.0, 1.0, 1.0, 1.0, 1.0, 1.0, 1.0, 0.9981, 1.0, 0.9332, 1.0, 1.0, 1.0, 1.0, 1.0, 1.0, 1.0, 1.0, 1.0, 1.0, 0.9999, 1.0, 0.998]): _vg.add([_i], _w, 'REPLACE')
_m = ob_person.modifiers.new('Mirror', 'MIRROR')
_m.use_clip = True
_m = ob_person.modifiers.new('Armature', 'ARMATURE')
_m.object = ob_armature
ob_swheel.location = (0.0, 0.4638, 5.915)
ob_swheel.lineart.crease_threshold = 0.0
ob_bwheel_l.location = (-1.203, -0.7277, 4.963)
ob_bwheel_l.scale = (1.155, 1.155, 1.155)
ob_bwheel_l.lineart.crease_threshold = 0.0
ob_bwheel_r.location = (1.203, -0.7277, 4.963)
ob_bwheel_r.scale = (1.155, 1.155, 1.155)
ob_bwheel_r.lineart.crease_threshold = 0.0
ob_fwheel_r.location = (0.8264, 1.124, 4.79)
ob_fwheel_r.lineart.crease_threshold = 0.0
ob_fwheel_l.location = (-0.8264, 1.124, 4.79)
ob_fwheel_l.lineart.crease_threshold = 0.0
ob_carmesh.location = (0.0, 0.0, 5.821)
ob_carmesh.lock_rotations_4d = False
ob_carmesh.empty_display_type = 'ARROWS'
ob_carmesh.lineart.crease_threshold = 0.0
_m = ob_carmesh.modifiers.new('Mirror', 'MIRROR')
_m.use_clip = True
ob_lamp.location = (4.076, 1.005, 5.904)
ob_lamp.rotation_euler = (0.6503, 0.05522, 1.866)
ob_lamp.lock_rotations_4d = False
ob_lamp.empty_display_type = 'ARROWS'
ob_lamp.color = (0.0, 0.0, 0.0, 0.0)
ob_lamp.lineart.crease_threshold = 0.0
ob_camera.location = (7.481, -6.508, 5.344)
ob_camera.rotation_euler = (1.109, 0.01082, 0.8149)
ob_camera.lock_rotations_4d = False
ob_camera.empty_display_type = 'ARROWS'
ob_camera.color = (0.0, 0.0, 0.0, 0.0)
ob_camera.display_type = 'WIRE'
ob_camera.lineart.crease_threshold = 0.0

# ---- collection membership
col_collection_1.objects.link(ob_armature)
col_collection_1.objects.link(ob_person)
col_collection_1.objects.link(ob_swheel)
col_collection_1.objects.link(ob_bwheel_l)
col_collection_1.objects.link(ob_bwheel_r)
col_collection_1.objects.link(ob_fwheel_r)
col_collection_1.objects.link(ob_fwheel_l)
col_collection_1.objects.link(ob_carmesh)
col_collection_1.objects.link(ob_lamp)
col_collection_1.objects.link(ob_camera)

# ---- scene / render settings (as saved in the file)
scene.camera = ob_camera
scene.frame_start = 1; scene.frame_end = 250; scene.frame_set(1)
scene.render.engine = 'BLENDER_EEVEE_NEXT'
scene.render.resolution_percentage = 50
scene.render.dither_intensity = 0.0
scene.cycles.use_denoising = False
scene.cycles.samples = 10
scene.cycles.sampling_pattern = 'TABULATED_SOBOL'
scene.cycles.light_sampling_threshold = 0.0
scene.cycles.use_adaptive_sampling = False
scene.cycles.use_light_tree = False
scene.cycles.blur_glossy = 0.0
scene.cycles.volume_bounces = 1
scene.cycles.pixel_filter_type = 'GAUSSIAN'
scene.cycles.sample_clamp_indirect = 0.0
scene.view_settings.view_transform = 'Standard'
bpy.context.view_layer.update()
